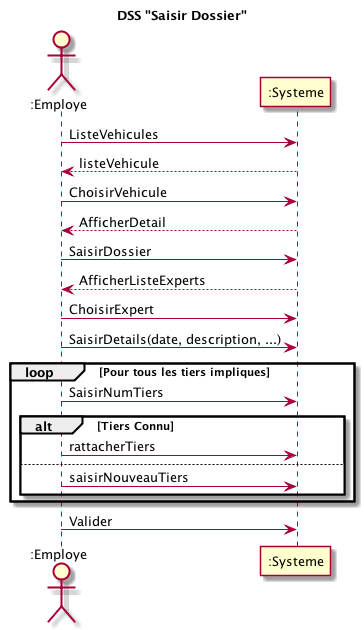

The diagram above was rendered by PlantUML. Its source (embedded in the PNG):
@startuml
title DSS "Saisir Dossier"
actor ":Employe" as Emp
participant ":Systeme" as Syst
Emp -> Syst: ListeVehicules
Syst --> Emp: listeVehicule
'------------------------
Emp -> Syst: ChoisirVehicule
Syst --> Emp: AfficherDetail
'------------------------
Emp -> Syst: SaisirDossier
Syst --> Emp: AfficherListeExperts
Emp -> Syst: ChoisirExpert
Emp -> Syst: SaisirDetails(date, description, ...)
'------------------------ LOOP
loop Pour tous les tiers impliques
Emp -> Syst: SaisirNumTiers
'------------------------ ALT
	alt Tiers Connu

		Emp -> Syst: rattacherTiers
    
	else

		Emp -> Syst: saisirNouveauTiers
       
end
end
Emp -> Syst: Valider
@enduml